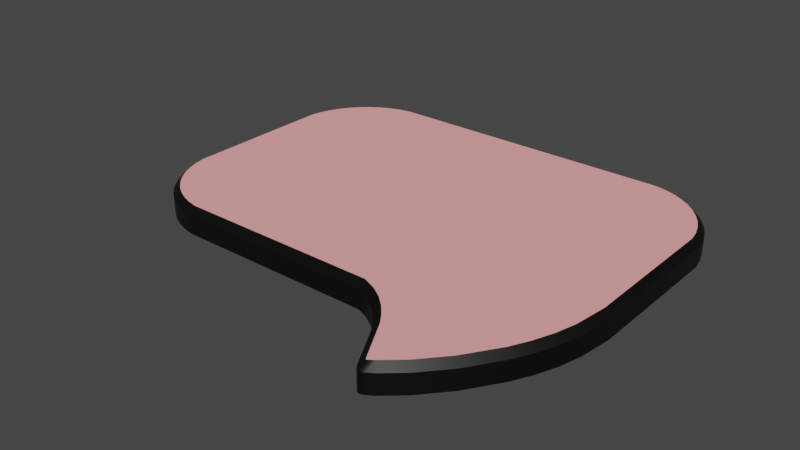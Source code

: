 # Source: bubble.blend  (saved by Blender 2.82.7; exported with 4.5.12 LTS)
import bpy
from mathutils import Matrix  # noqa: F401  (used for matrix-valued properties, if any)

bpy.ops.wm.read_factory_settings(use_empty=True)
scene = bpy.context.scene
scene.name = 'Scene'

# ---- collections
col_collection = bpy.data.collections.new('Collection'); scene.collection.children.link(col_collection)
col_bubble_svg = bpy.data.collections.new('bubble.svg'); scene.collection.children.link(col_bubble_svg)
col_bubble_svg_001 = bpy.data.collections.new('bubble.svg.001'); scene.collection.children.link(col_bubble_svg_001)

# ---- materials (node trees are filled in below, after node groups)
mat_bubble = bpy.data.materials.new('bubble')
mat_bubble.use_transparent_shadow = False
mat_bubble.diffuse_color = (1.0, 0.402, 0.402, 1.0)
mat_border = bpy.data.materials.new('border')
mat_border.use_transparent_shadow = False

# ---- node groups
ng_auto_smooth = bpy.data.node_groups.new('Auto Smooth', 'GeometryNodeTree')
_s = ng_auto_smooth.interface.new_socket(name='Geometry', in_out='OUTPUT', socket_type='NodeSocketGeometry')
_s = ng_auto_smooth.interface.new_socket(name='Geometry', in_out='INPUT', socket_type='NodeSocketGeometry')
_s = ng_auto_smooth.interface.new_socket(name='Angle', in_out='INPUT', socket_type='NodeSocketFloat')
_s.subtype = 'ANGLE'
_s.min_value = 0.0
_s.max_value = 3.142
ng_auto_smooth.is_modifier = True
_N = ng_auto_smooth.nodes; _L = ng_auto_smooth.links
n0 = _N.new('NodeGroupOutput'); n0.name = 'Group Output'; n0.location = (480, -100)
n1 = _N.new('NodeGroupInput'); n1.name = 'Group Input'; n1.location = (-420, -300)
n2 = _N.new('NodeGroupInput'); n2.name = 'Group Input.001'; n2.location = (-60, -100)
n3 = _N.new('GeometryNodeSetShadeSmooth'); n3.name = 'Set Shade Smooth'; n3.location = (120, -100)
n3.domain = 'EDGE'
n4 = _N.new('GeometryNodeSetShadeSmooth'); n4.name = 'Set Shade Smooth.001'; n4.location = (300, -100)
n5 = _N.new('GeometryNodeInputMeshEdgeAngle'); n5.name = 'Edge Angle'; n5.location = (-420, -220)
n6 = _N.new('GeometryNodeInputEdgeSmooth'); n6.name = 'Is Edge Smooth'; n6.location = (-60, -160)
n7 = _N.new('GeometryNodeInputShadeSmooth'); n7.name = 'Is Face Smooth'; n7.location = (-240, -340)
n8 = _N.new('FunctionNodeBooleanMath'); n8.name = 'Boolean Math'; n8.location = (-60, -220)
n9 = _N.new('FunctionNodeCompare'); n9.name = 'Compare'; n9.location = (-240, -180)
n9.operation = 'LESS_EQUAL'
_L.new(n5.outputs[0], n9.inputs[0])
_L.new(n4.outputs[0], n0.inputs[0])
_L.new(n1.outputs[1], n9.inputs[1])
_L.new(n9.outputs[0], n8.inputs[0])
_L.new(n7.outputs[0], n8.inputs[1])
_L.new(n2.outputs[0], n3.inputs[0])
_L.new(n6.outputs[0], n3.inputs[1])
_L.new(n3.outputs[0], n4.inputs[0])
_L.new(n8.outputs[0], n3.inputs[2])
n0.is_active_output = True

# ---- material node trees
mat_border.use_nodes = True; mat_border.node_tree.nodes.clear()
_N = mat_border.node_tree.nodes; _L = mat_border.node_tree.links
n0 = _N.new('ShaderNodeOutputMaterial'); n0.name = 'Material Output'; n0.location = (300, 300)
n1 = _N.new('ShaderNodeBsdfPrincipled'); n1.name = 'Principled BSDF'; n1.location = (10, 300)
n1.distribution = 'GGX'
n1.subsurface_method = 'BURLEY'
n1.inputs[0].default_value = (0.0, 0.0, 0.0, 1.0)
n1.inputs[3].default_value = 1.45
n1.inputs[27].default_value = (0.0, 0.0, 0.0, 1.0)
n1.inputs[28].default_value = 1.0
_L.new(n1.outputs[0], n0.inputs[0])
n0.is_active_output = True

# ---- world
world_world = bpy.data.worlds.new('World'); scene.world = world_world
world_world.use_nodes = True; world_world.node_tree.nodes.clear()
_N = world_world.node_tree.nodes; _L = world_world.node_tree.links
n0 = _N.new('ShaderNodeOutputWorld'); n0.name = 'World Output'; n0.location = (300, 300)
n1 = _N.new('ShaderNodeBackground'); n1.name = 'Background'; n1.location = (10, 300)
n1.inputs[0].default_value = (0.05088, 0.05088, 0.05088, 1.0)
_L.new(n1.outputs[0], n0.inputs[0])
n0.is_active_output = True
world_world.color = (0.05088, 0.05088, 0.05088)
world_world.use_sun_shadow = False
world_world.sun_shadow_jitter_overblur = 0.0

# ---- meshes
me_rect7444 = bpy.data.meshes.new('rect7444')
me_rect7444.from_pydata([(-2.158, 3.11, 0.0), (-2.252, 3.091, 0.0), (-2.342, 3.06, 0.0), (-2.426, 3.018, 0.0), (-2.503, 2.966, 0.0), (-2.573, 2.905, 0.0), (-2.634, 2.835, 0.0), (-2.686, 2.758, 0.0), (-2.728, 2.674, 0.0), (-2.759, 2.585, 0.0), (-2.778, 2.49, 0.0), (-2.778, 1.287, 0.0), (-2.759, 1.192, 0.0), (-2.728, 1.103, 0.0), (-2.686, 1.019, 0.0), (-2.634, 0.9418, 0.0), (-2.573, 0.8722, 0.0), (-2.503, 0.811, 0.0), (-2.426, 0.759, 0.0), (-2.342, 0.717, 0.0), (-2.252, 0.686, 0.0), (-2.158, 0.6668, 0.0), (-0.5848, 0.6602, 0.0), (-0.4892, 0.6201, 0.0), (-0.4056, 0.5665, 0.0), (-0.3329, 0.5026, 0.0), (-0.2701, 0.4317, 0.0), (-0.2161, 0.357, 0.0), (-0.04328, 0.03995, 0.0), (-0.02083, 0.01053, 0.0), (0.0, 0.0, 0.0), (0.03311, 0.01144, 0.0), (0.08505, 0.0448, 0.0), (0.2296, 0.1714, 0.0), (0.402, 0.3681, 0.0), (0.5707, 0.6231, 0.0), (0.6437, 0.7689, 0.0), (0.7039, 0.9249, 0.0), (0.7473, 1.09, 0.0), (0.7798, 1.354, 0.0), (0.7739, 2.49, 0.0), (0.7547, 2.585, 0.0), (0.7237, 2.674, 0.0), (0.6817, 2.758, 0.0), (0.6297, 2.835, 0.0), (0.5684, 2.905, 0.0), (0.4988, 2.966, 0.0), (0.4216, 3.018, 0.0), (0.3378, 3.06, 0.0), (0.2481, 3.091, 0.0), (0.1535, 3.11, 0.0), (-2.158, 3.11, 0.1488), (-2.152, 3.059, 0.2), (-2.252, 3.091, 0.1488), (-2.239, 3.042, 0.2), (-2.342, 3.06, 0.1488), (-2.322, 3.013, 0.2), (-2.426, 3.018, 0.1488), (-2.4, 2.974, 0.2), (-2.503, 2.966, 0.1488), (-2.472, 2.926, 0.2), (-2.573, 2.905, 0.1488), (-2.536, 2.869, 0.2), (-2.634, 2.835, 0.1488), (-2.593, 2.804, 0.2), (-2.686, 2.758, 0.1488), (-2.642, 2.732, 0.2), (-2.728, 2.674, 0.1488), (-2.681, 2.654, 0.2), (-2.759, 2.585, 0.1488), (-2.709, 2.571, 0.2), (-2.778, 2.49, 0.1488), (-2.727, 2.485, 0.2), (-2.778, 1.287, 0.1488), (-2.727, 1.292, 0.2), (-2.759, 1.192, 0.1488), (-2.709, 1.206, 0.2), (-2.728, 1.103, 0.1488), (-2.681, 1.123, 0.2), (-2.686, 1.019, 0.1488), (-2.642, 1.045, 0.2), (-2.634, 0.9418, 0.1488), (-2.593, 0.9732, 0.2), (-2.573, 0.8722, 0.1488), (-2.536, 0.9085, 0.2), (-2.503, 0.811, 0.1488), (-2.472, 0.8516, 0.2), (-2.426, 0.759, 0.1488), (-2.4, 0.8033, 0.2), (-2.342, 0.717, 0.1488), (-2.322, 0.7643, 0.2), (-2.252, 0.686, 0.1488), (-2.239, 0.7355, 0.2), (-2.158, 0.6668, 0.1488), (-2.152, 0.718, 0.2), (-0.5848, 0.6602, 0.1488), (-0.5744, 0.7113, 0.2), (-0.4892, 0.6201, 0.1488), (-0.4653, 0.6656, 0.2), (-0.4056, 0.5665, 0.1488), (-0.3747, 0.6075, 0.2), (-0.3329, 0.5026, 0.1488), (-0.2967, 0.539, 0.2), (-0.2701, 0.4317, 0.1488), (-0.2301, 0.4637, 0.2), (-0.2161, 0.357, 0.1488), (-0.1727, 0.3843, 0.2), (-0.04328, 0.03995, 0.1488), (-0.0002098, 0.06789, 0.2), (-0.02083, 0.01053, 0.1488), (0.009032, 0.05474, 0.2), (0.0, 0.0, 0.1488), (0.03311, 0.01144, 0.1488), (0.05419, 0.08582, 0.2), (0.08505, 0.0448, 0.1488), (0.1933, 0.2077, 0.2), (0.2296, 0.1714, 0.1488), (0.3613, 0.3992, 0.2), (0.402, 0.3681, 0.1488), (0.5263, 0.6488, 0.2), (0.5707, 0.6231, 0.1488), (0.5968, 0.7897, 0.2), (0.6437, 0.7689, 0.1488), (0.6551, 0.9407, 0.2), (0.7039, 0.9249, 0.1488), (0.6969, 1.099, 0.2), (0.7473, 1.09, 0.1488), (0.7286, 1.357, 0.2), (0.7798, 1.354, 0.1488), (0.7227, 2.485, 0.2), (0.7739, 2.49, 0.1488), (0.7052, 2.571, 0.2), (0.7547, 2.585, 0.1488), (0.6764, 2.654, 0.2), (0.7237, 2.674, 0.1488), (0.6374, 2.732, 0.2), (0.6817, 2.758, 0.1488), (0.5891, 2.804, 0.2), (0.6297, 2.835, 0.1488), (0.5321, 2.869, 0.2), (0.5684, 2.905, 0.1488), (0.4674, 2.926, 0.2), (0.4988, 2.966, 0.1488), (0.3958, 2.974, 0.2), (0.4216, 3.018, 0.1488), (0.3179, 3.013, 0.2), (0.3378, 3.06, 0.1488), (0.2346, 3.042, 0.2), (0.2481, 3.091, 0.1488), (0.1484, 3.059, 0.2), (0.1535, 3.11, 0.1488)], [], [(50, 49, 48, 47, 46, 45, 44, 43, 42, 41, 40, 39, 38, 37, 36, 35, 34, 33, 32, 31, 30, 29, 28, 27, 26, 25, 24, 23, 22, 21, 20, 19, 18, 17, 16, 15, 14, 13, 12, 11, 10, 9, 8, 7, 6, 5, 4, 3, 2, 1, 0), (0, 1, 53, 51), (14, 15, 81, 79), (127, 96, 98, 100, 102, 104, 106, 108, 110, 113, 115, 117, 119, 121, 123, 125), (38, 39, 128, 126), (1, 2, 55, 53), (15, 16, 83, 81), (16, 17, 85, 83), (2, 3, 57, 55), (37, 38, 126, 124), (49, 50, 150, 148), (17, 18, 87, 85), (3, 4, 59, 57), (18, 19, 89, 87), (48, 49, 148, 146), (36, 37, 124, 122), (4, 5, 61, 59), (19, 20, 91, 89), (47, 48, 146, 144), (20, 21, 93, 91), (5, 6, 63, 61), (21, 22, 95, 93), (46, 47, 144, 142), (22, 23, 97, 95), (6, 7, 65, 63), (23, 24, 99, 97), (45, 46, 142, 140), (24, 25, 101, 99), (7, 8, 67, 65), (25, 26, 103, 101), (44, 45, 140, 138), (26, 27, 105, 103), (8, 9, 69, 67), (35, 36, 122, 120), (43, 44, 138, 136), (27, 28, 107, 105), (9, 10, 71, 69), (34, 35, 120, 118), (42, 43, 136, 134), (33, 34, 118, 116), (10, 11, 73, 71), (28, 29, 109, 107), (41, 42, 134, 132), (32, 33, 116, 114), (11, 12, 75, 73), (29, 30, 111, 109), (40, 41, 132, 130), (30, 31, 112, 111), (12, 13, 77, 75), (31, 32, 114, 112), (39, 40, 130, 128), (13, 14, 79, 77), (150, 51, 52, 149), (51, 53, 54, 52), (148, 150, 149, 147), (53, 55, 56, 54), (146, 148, 147, 145), (55, 57, 58, 56), (144, 146, 145, 143), (57, 59, 60, 58), (142, 144, 143, 141), (59, 61, 62, 60), (140, 142, 141, 139), (61, 63, 64, 62), (138, 140, 139, 137), (63, 65, 66, 64), (136, 138, 137, 135), (65, 67, 68, 66), (134, 136, 135, 133), (67, 69, 70, 68), (132, 134, 133, 131), (69, 71, 72, 70), (130, 132, 131, 129), (71, 73, 74, 72), (128, 130, 129, 127), (73, 75, 76, 74), (126, 128, 127, 125), (75, 77, 78, 76), (77, 79, 80, 78), (124, 126, 125, 123), (79, 81, 82, 80), (81, 83, 84, 82), (122, 124, 123, 121), (83, 85, 86, 84), (85, 87, 88, 86), (120, 122, 121, 119), (87, 89, 90, 88), (89, 91, 92, 90), (91, 93, 94, 92), (93, 95, 96, 94), (95, 97, 98, 96), (97, 99, 100, 98), (99, 101, 102, 100), (101, 103, 104, 102), (118, 120, 119, 117), (103, 105, 106, 104), (116, 118, 117, 115), (114, 116, 115, 113), (105, 107, 108, 106), (112, 114, 113, 110), (107, 109, 110, 108), (109, 111, 110), (111, 112, 110), (50, 0, 51, 150), (149, 52, 54, 56, 58, 60, 62, 64, 66, 68, 70, 72, 74, 76, 78, 80, 82, 84, 86, 88, 90, 92, 94, 96, 127, 129, 131, 133, 135, 137, 139, 141, 143, 145, 147)])
me_rect7444.polygons.foreach_set('use_smooth', [True] * 105)
me_rect7444.polygons.foreach_set('material_index', [0, 1, 1, 0, 1, 1, 1, 1, 1, 1, 1, 1, 1, 1, 1, 1, 1, 1, 1, 1, 1, 1, 1, 1, 1, 1, 1, 1, 1, 1, 1, 1, 1, 1, 1, 1, 1, 1, 1, 1, 1, 1, 1, 1, 1, 1, 1, 1, 1, 1, 1, 1, 1, 1, 1, 1, 1, 1, 1, 1, 1, 1, 1, 1, 1, 1, 1, 1, 1, 1, 1, 1, 1, 1, 1, 1, 1, 1, 1, 1, 1, 1, 1, 1, 1, 1, 1, 1, 1, 1, 1, 1, 1, 1, 1, 1, 1, 1, 1, 1, 1, 1, 1, 1, 0])
_k = set([(0, 1), (0, 50), (1, 2), (2, 3), (3, 4), (4, 5), (5, 6), (6, 7), (7, 8), (8, 9), (9, 10), (10, 11), (11, 12), (12, 13), (13, 14), (14, 15), (15, 16), (16, 17), (17, 18), (18, 19), (19, 20), (20, 21), (21, 22), (22, 23), (23, 24), (24, 25), (25, 26), (26, 27), (27, 28), (28, 29), (29, 30), (30, 31), (31, 32), (32, 33), (33, 34), (34, 35), (35, 36), (36, 37), (37, 38), (38, 39), (39, 40), (40, 41), (41, 42), (42, 43), (43, 44), (44, 45), (45, 46), (46, 47), (47, 48), (48, 49), (49, 50), (51, 53), (51, 150), (52, 54), (52, 149), (53, 55), (54, 56), (55, 57), (56, 58), (57, 59), (58, 60), (59, 61), (60, 62), (61, 63), (62, 64), (63, 65), (64, 66), (65, 67), (66, 68), (67, 69), (68, 70), (69, 71), (70, 72), (71, 73), (72, 74), (73, 75), (74, 76), (75, 77), (76, 78), (77, 79), (78, 80), (79, 81), (80, 82), (81, 83), (82, 84), (83, 85), (84, 86), (85, 87), (86, 88), (87, 89), (88, 90), (89, 91), (90, 92), (91, 93), (92, 94), (93, 95), (94, 96), (95, 97), (96, 98), (97, 99), (98, 100), (99, 101), (100, 102), (101, 103), (102, 104), (103, 105), (104, 106), (105, 107), (106, 108), (107, 109), (108, 110), (109, 111), (110, 113), (111, 112), (112, 114), (113, 115), (114, 116), (115, 117), (116, 118), (117, 119), (118, 120), (119, 121), (120, 122), (121, 123), (122, 124), (123, 125), (124, 126), (125, 127), (126, 128), (127, 129), (128, 130), (129, 131), (130, 132), (131, 133), (132, 134), (133, 135), (134, 136), (135, 137), (136, 138), (137, 139), (138, 140), (139, 141), (140, 142), (141, 143), (142, 144), (143, 145), (144, 146), (145, 147), (146, 148), (147, 149), (148, 150)])
me_rect7444.attributes.new('sharp_edge', 'BOOLEAN', 'EDGE').data.foreach_set('value', [ (min(e.vertices), max(e.vertices)) in _k for e in me_rect7444.edges])
_uv = me_rect7444.uv_layers.new(name='UVMap')
_uv.uv.foreach_set('vector', [0.8992, 0.0, 0.8908, 0.0, 0.8824, 0.0, 0.8739, 0.0, 0.8655, 0.0, 0.8571, 0.0, 0.8487, 0.0, 0.8403, 0.0, 0.8319, 0.0, 0.8235, 0.0, 0.8151, 0.0, 0.6807, 0.0, 0.5966, 0.0, 0.5882, 0.0, 0.5798, 0.0, 0.5714, 0.0, 0.5546, 0.0, 0.5378, 0.0, 0.521, 0.0, 0.5126, 0.0, 0.5042, 0.0, 0.4958, 0.0, 0.4874, 0.0, 0.4454, 0.0, 0.437, 0.0, 0.4286, 0.0, 0.4202, 0.0, 0.4118, 0.0, 0.4034, 0.0, 0.2941, 0.0, 0.2857, 0.0, 0.2773, 0.0, 0.2689, 0.0, 0.2605, 0.0, 0.2521, 0.0, 0.2437, 0.0, 0.2353, 0.0, 0.2269, 0.0, 0.2185, 0.0, 0.2101, 0.0, 0.09244, 0.0, 0.08403, 0.0, 0.07563, 0.0, 0.06723, 0.0, 0.05882, 0.0, 0.05042, 0.0, 0.04202, 0.0, 0.03361, 0.0, 0.02521, 0.0, 0.01681, 0.0, 0.008403, 0.0, 0.008403, 0.0, 0.01681, 0.0, 0.01681, 0.0, 0.008403, 0.0, 0.2353, 0.0, 0.2437, 0.0, 0.2437, 0.0, 0.2353, 0.0, 0.6693, 0.0, 0.411, 0.0, 0.4204, 0.0, 0.4297, 0.0, 0.4388, 0.0, 0.4479, 0.0, 0.4574, 0.0, 0.5004, 0.0, 0.5039, 0.0, 0.5131, 0.0, 0.5323, 0.0, 0.5503, 0.0, 0.5679, 0.0, 0.5765, 0.0, 0.5853, 0.0, 0.599, 0.0, 0.5966, 0.0, 0.6807, 0.0, 0.6807, 0.0, 0.5966, 0.0, 0.01681, 0.0, 0.02521, 0.0, 0.02521, 0.0, 0.01681, 0.0, 0.2437, 0.0, 0.2521, 0.0, 0.2521, 0.0, 0.2437, 0.0, 0.2521, 0.0, 0.2605, 0.0, 0.2605, 0.0, 0.2521, 0.0, 0.02521, 0.0, 0.03361, 0.0, 0.03361, 0.0, 0.02521, 0.0, 0.5882, 0.0, 0.5966, 0.0, 0.5966, 0.0, 0.5882, 0.0, 0.8908, 0.0, 0.8992, 0.0, 0.8992, 0.0, 0.8908, 0.0, 0.2605, 0.0, 0.2689, 0.0, 0.2689, 0.0, 0.2605, 0.0, 0.03361, 0.0, 0.04202, 0.0, 0.04202, 0.0, 0.03361, 0.0, 0.2689, 0.0, 0.2773, 0.0, 0.2773, 0.0, 0.2689, 0.0, 0.8824, 0.0, 0.8908, 0.0, 0.8908, 0.0, 0.8824, 0.0, 0.5798, 0.0, 0.5882, 0.0, 0.5882, 0.0, 0.5798, 0.0, 0.04202, 0.0, 0.05042, 0.0, 0.05042, 0.0, 0.04202, 0.0, 0.2773, 0.0, 0.2857, 0.0, 0.2857, 0.0, 0.2773, 0.0, 0.8739, 0.0, 0.8824, 0.0, 0.8824, 0.0, 0.8739, 0.0, 0.2857, 0.0, 0.2941, 0.0, 0.2941, 0.0, 0.2857, 0.0, 0.05042, 0.0, 0.05882, 0.0, 0.05882, 0.0, 0.05042, 0.0, 0.2941, 0.0, 0.4034, 0.0, 0.4034, 0.0, 0.2941, 0.0, 0.8655, 0.0, 0.8739, 0.0, 0.8739, 0.0, 0.8655, 0.0, 0.4034, 0.0, 0.4118, 0.0, 0.4118, 0.0, 0.4034, 0.0, 0.05882, 0.0, 0.06723, 0.0, 0.06723, 0.0, 0.05882, 0.0, 0.4118, 0.0, 0.4202, 0.0, 0.4202, 0.0, 0.4118, 0.0, 0.8571, 0.0, 0.8655, 0.0, 0.8655, 0.0, 0.8571, 0.0, 0.4202, 0.0, 0.4286, 0.0, 0.4286, 0.0, 0.4202, 0.0, 0.06723, 0.0, 0.07563, 0.0, 0.07563, 0.0, 0.06723, 0.0, 0.4286, 0.0, 0.437, 0.0, 0.437, 0.0, 0.4286, 0.0, 0.8487, 0.0, 0.8571, 0.0, 0.8571, 0.0, 0.8487, 0.0, 0.437, 0.0, 0.4454, 0.0, 0.4454, 0.0, 0.437, 0.0, 0.07563, 0.0, 0.08403, 0.0, 0.08403, 0.0, 0.07563, 0.0, 0.5714, 0.0, 0.5798, 0.0, 0.5798, 0.0, 0.5714, 0.0, 0.8403, 0.0, 0.8487, 0.0, 0.8487, 0.0, 0.8403, 0.0, 0.4454, 0.0, 0.4874, 0.0, 0.4874, 0.0, 0.4454, 0.0, 0.08403, 0.0, 0.09244, 0.0, 0.09244, 0.0, 0.08403, 0.0, 0.5546, 0.0, 0.5714, 0.0, 0.5714, 0.0, 0.5546, 0.0, 0.8319, 0.0, 0.8403, 0.0, 0.8403, 0.0, 0.8319, 0.0, 0.5378, 0.0, 0.5546, 0.0, 0.5546, 0.0, 0.5378, 0.0, 0.09244, 0.0, 0.2101, 0.0, 0.2101, 0.0, 0.09244, 0.0, 0.4874, 0.0, 0.4958, 0.0, 0.4958, 0.0, 0.4874, 0.0, 0.8235, 0.0, 0.8319, 0.0, 0.8319, 0.0, 0.8235, 0.0, 0.521, 0.0, 0.5378, 0.0, 0.5378, 0.0, 0.521, 0.0, 0.2101, 0.0, 0.2185, 0.0, 0.2185, 0.0, 0.2101, 0.0, 0.4958, 0.0, 0.5042, 0.0, 0.5042, 0.0, 0.4958, 0.0, 0.8151, 0.0, 0.8235, 0.0, 0.8235, 0.0, 0.8151, 0.0, 0.5042, 0.0, 0.5126, 0.0, 0.5126, 0.0, 0.5042, 0.0, 0.2185, 0.0, 0.2269, 0.0, 0.2269, 0.0, 0.2185, 0.0, 0.5126, 0.0, 0.521, 0.0, 0.521, 0.0, 0.5126, 0.0, 0.6807, 0.0, 0.8151, 0.0, 0.8151, 0.0, 0.6807, 0.0, 0.2269, 0.0, 0.2353, 0.0, 0.2353, 0.0, 0.2269, 0.0, 0.8992, 0.0, 0.008403, 0.0, 0.02914, 0.0, 0.8772, 0.0, 0.008403, 0.0, 0.01681, 0.0, 0.02903, 0.0, 0.02914, 0.0, 0.8908, 0.0, 0.8992, 0.0, 0.8772, 0.0, 0.8773, 0.0, 0.01681, 0.0, 0.02521, 0.0, 0.03558, 0.0, 0.02903, 0.0, 0.8824, 0.0, 0.8908, 0.0, 0.8773, 0.0, 0.8708, 0.0, 0.02521, 0.0, 0.03361, 0.0, 0.043, 0.0, 0.03558, 0.0, 0.8739, 0.0, 0.8824, 0.0, 0.8708, 0.0, 0.8634, 0.0, 0.03361, 0.0, 0.04202, 0.0, 0.05068, 0.0, 0.043, 0.0, 0.8655, 0.0, 0.8739, 0.0, 0.8634, 0.0, 0.8557, 0.0, 0.04202, 0.0, 0.05042, 0.0, 0.05846, 0.0, 0.05068, 0.0, 0.8571, 0.0, 0.8655, 0.0, 0.8557, 0.0, 0.8479, 0.0, 0.05042, 0.0, 0.05882, 0.0, 0.06632, 0.0, 0.05846, 0.0, 0.8487, 0.0, 0.8571, 0.0, 0.8479, 0.0, 0.8401, 0.0, 0.05882, 0.0, 0.06723, 0.0, 0.07423, 0.0, 0.06632, 0.0, 0.8403, 0.0, 0.8487, 0.0, 0.8401, 0.0, 0.8321, 0.0, 0.06723, 0.0, 0.07563, 0.0, 0.08219, 0.0, 0.07423, 0.0, 0.8319, 0.0, 0.8403, 0.0, 0.8321, 0.0, 0.8241, 0.0, 0.07563, 0.0, 0.08403, 0.0, 0.0902, 0.0, 0.08219, 0.0, 0.8235, 0.0, 0.8319, 0.0, 0.8241, 0.0, 0.816, 0.0, 0.08403, 0.0, 0.09244, 0.0, 0.09823, 0.0, 0.0902, 0.0, 0.8151, 0.0, 0.8235, 0.0, 0.816, 0.0, 0.8076, 0.0, 0.09244, 0.0, 0.2101, 0.0, 0.2149, 0.0, 0.09823, 0.0, 0.6807, 0.0, 0.8151, 0.0, 0.8076, 0.0, 0.6693, 0.0, 0.2101, 0.0, 0.2185, 0.0, 0.2229, 0.0, 0.2149, 0.0, 0.5966, 0.0, 0.6807, 0.0, 0.6693, 0.0, 0.599, 0.0, 0.2185, 0.0, 0.2269, 0.0, 0.2308, 0.0, 0.2229, 0.0, 0.2269, 0.0, 0.2353, 0.0, 0.2387, 0.0, 0.2308, 0.0, 0.5882, 0.0, 0.5966, 0.0, 0.599, 0.0, 0.5853, 0.0, 0.2353, 0.0, 0.2437, 0.0, 0.2466, 0.0, 0.2387, 0.0, 0.2437, 0.0, 0.2521, 0.0, 0.2545, 0.0, 0.2466, 0.0, 0.5798, 0.0, 0.5882, 0.0, 0.5853, 0.0, 0.5765, 0.0, 0.2521, 0.0, 0.2605, 0.0, 0.2624, 0.0, 0.2545, 0.0, 0.2605, 0.0, 0.2689, 0.0, 0.2704, 0.0, 0.2624, 0.0, 0.5714, 0.0, 0.5798, 0.0, 0.5765, 0.0, 0.5679, 0.0, 0.2689, 0.0, 0.2773, 0.0, 0.2783, 0.0, 0.2704, 0.0, 0.2773, 0.0, 0.2857, 0.0, 0.2862, 0.0, 0.2783, 0.0, 0.2857, 0.0, 0.2941, 0.0, 0.2938, 0.0, 0.2862, 0.0, 0.2941, 0.0, 0.4034, 0.0, 0.411, 0.0, 0.2938, 0.0, 0.4034, 0.0, 0.4118, 0.0, 0.4204, 0.0, 0.411, 0.0, 0.4118, 0.0, 0.4202, 0.0, 0.4297, 0.0, 0.4204, 0.0, 0.4202, 0.0, 0.4286, 0.0, 0.4388, 0.0, 0.4297, 0.0, 0.4286, 0.0, 0.437, 0.0, 0.4479, 0.0, 0.4388, 0.0, 0.5546, 0.0, 0.5714, 0.0, 0.5679, 0.0, 0.5503, 0.0, 0.437, 0.0, 0.4454, 0.0, 0.4574, 0.0, 0.4479, 0.0, 0.5378, 0.0, 0.5546, 0.0, 0.5503, 0.0, 0.5323, 0.0, 0.521, 0.0, 0.5378, 0.0, 0.5323, 0.0, 0.5131, 0.0, 0.4454, 0.0, 0.4874, 0.0, 0.5004, 0.0, 0.4574, 0.0, 0.5126, 0.0, 0.521, 0.0, 0.5131, 0.0, 0.5039, 0.0, 0.4874, 0.0, 0.4958, 0.0, 0.5048, 0.0, 0.5004, 0.0, 0.4958, 0.0, 0.5042, 0.0, 0.5048, 0.0, 0.5042, 0.0, 0.5126, 0.0, 0.502, 0.0, 0.8992, 0.0, 0.008403, 0.0, 0.008403, 0.0, 0.8992, 0.0, 0.8772, 0.0, 0.02914, 0.0, 0.02903, 0.0, 0.03558, 0.0, 0.043, 0.0, 0.05068, 0.0, 0.05846, 0.0, 0.06632, 0.0, 0.07423, 0.0, 0.08219, 0.0, 0.0902, 0.0, 0.09823, 0.0, 0.2149, 0.0, 0.2229, 0.0, 0.2308, 0.0, 0.2387, 0.0, 0.2466, 0.0, 0.2545, 0.0, 0.2624, 0.0, 0.2704, 0.0, 0.2783, 0.0, 0.2862, 0.0, 0.2938, 0.0, 0.411, 0.0, 0.6693, 0.0, 0.8076, 0.0, 0.816, 0.0, 0.8241, 0.0, 0.8321, 0.0, 0.8401, 0.0, 0.8479, 0.0, 0.8557, 0.0, 0.8634, 0.0, 0.8708, 0.0, 0.8773, 0.0])
me_rect7444.materials.append(mat_bubble)
me_rect7444.materials.append(mat_border)
me_rect7444.use_remesh_fix_poles = True
me_rect7444.use_remesh_preserve_attributes = False
me_rect7444.use_mirror_vertex_groups = False
me_rect7444.update()

# ---- objects
ob_rect7444 = bpy.data.objects.new('rect7444', me_rect7444)

# ---- transforms, parenting, visibility, modifiers, constraints
ob_rect7444.location = (0.0, 0.0, 0.0)
ob_rect7444.lineart.crease_threshold = 0.0
_m = ob_rect7444.modifiers.new('Auto Smooth', 'NODES')
_m.node_group = ng_auto_smooth
_gi = [s.identifier for s in ng_auto_smooth.interface.items_tree if s.item_type == 'SOCKET' and s.in_out == 'INPUT']
_m[_gi[1]] = 3.142  # Angle

# ---- collection membership
col_bubble_svg_001.objects.link(ob_rect7444)

# ---- scene / render settings (as saved in the file)
scene.frame_start = 1; scene.frame_end = 250; scene.frame_set(1)
scene.render.engine = 'BLENDER_EEVEE_NEXT'
scene.cycles.use_denoising = False
scene.cycles.samples = 128
scene.cycles.sampling_pattern = 'TABULATED_SOBOL'
scene.cycles.use_adaptive_sampling = False
scene.cycles.use_light_tree = False
scene.view_settings.view_transform = 'Filmic'
bpy.context.view_layer.update()

# ---- added for rendering (the .blend has no active camera and no usable light): camera, sun
cam_auto = bpy.data.cameras.new('AutoCamera')
cam_auto.lens = 50.0
cam_auto.sensor_width = 36.0
cam_auto.clip_end = 1000.0
ob_auto_camera = bpy.data.objects.new('AutoCamera', cam_auto)
scene.collection.objects.link(ob_auto_camera)
ob_auto_camera.location = (3.37723, -3.6964, 3.60107)
ob_auto_camera.rotation_euler = (1.09748, -7.21219e-08, 0.694738)
scene.camera = ob_auto_camera
light_auto_sun = bpy.data.lights.new('AutoSun', 'SUN')
light_auto_sun.energy = 3.0
light_auto_sun.angle = 0.0523599
ob_auto_sun = bpy.data.objects.new('AutoSun', light_auto_sun)
scene.collection.objects.link(ob_auto_sun)
ob_auto_sun.rotation_euler = (0.872665, 0.174533, 0.523599)
bpy.context.view_layer.update()
